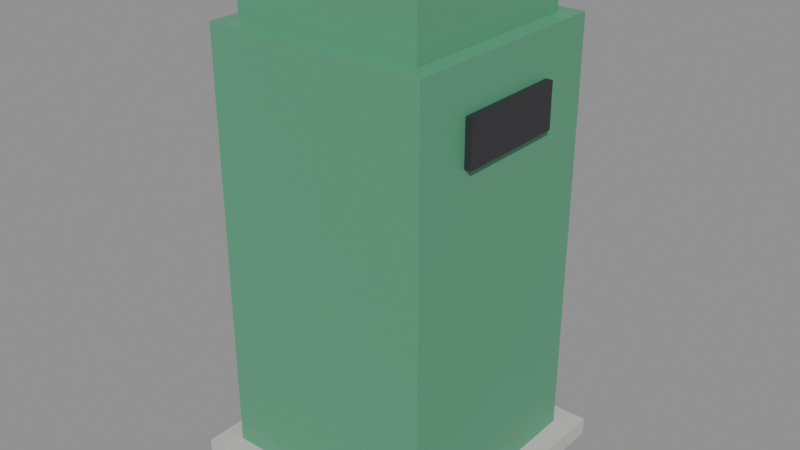 # Source: SM_Prop_OutdoorBin.blend  (saved by Blender 5.3.31; exported with 4.5.12 LTS)
import bpy
from mathutils import Matrix  # noqa: F401  (used for matrix-valued properties, if any)

bpy.ops.wm.read_factory_settings(use_empty=True)
scene = bpy.context.scene
scene.name = 'Scene'

# ---- materials (node trees are filled in below, after node groups)
mat_wood = bpy.data.materials.new('Wood')
mat_wood.diffuse_color = (0.42, 0.28, 0.16, 1.0)
mat_woodlight = bpy.data.materials.new('WoodLight')
mat_woodlight.diffuse_color = (0.7, 0.55, 0.38, 1.0)
mat_metal = bpy.data.materials.new('Metal')
mat_metal.diffuse_color = (0.55, 0.56, 0.58, 1.0)
mat_metaldark = bpy.data.materials.new('MetalDark')
mat_metaldark.diffuse_color = (0.08, 0.08, 0.09, 1.0)
mat_plastic = bpy.data.materials.new('Plastic')
mat_plastic.diffuse_color = (0.06, 0.06, 0.07, 1.0)
mat_plasticwhite = bpy.data.materials.new('PlasticWhite')
mat_plasticwhite.diffuse_color = (0.85, 0.86, 0.87, 1.0)
mat_fabric = bpy.data.materials.new('Fabric')
mat_fabric.diffuse_color = (0.12, 0.18, 0.32, 1.0)
mat_fabricred = bpy.data.materials.new('FabricRed')
mat_fabricred.diffuse_color = (0.45, 0.07, 0.07, 1.0)
mat_concrete = bpy.data.materials.new('Concrete')
mat_concrete.diffuse_color = (0.55, 0.54, 0.52, 1.0)
mat_screen = bpy.data.materials.new('Screen')
mat_screen.diffuse_color = (0.02, 0.05, 0.12, 1.0)
mat_screenon = bpy.data.materials.new('ScreenOn')
mat_screenon.diffuse_color = (0.15, 0.45, 0.95, 1.0)
mat_glass = bpy.data.materials.new('Glass')
mat_glass.diffuse_color = (0.6, 0.75, 0.8, 1.0)
mat_leaf = bpy.data.materials.new('Leaf')
mat_leaf.diffuse_color = (0.12, 0.32, 0.1, 1.0)
mat_soil = bpy.data.materials.new('Soil')
mat_soil.diffuse_color = (0.18, 0.12, 0.08, 1.0)
mat_paintred = bpy.data.materials.new('PaintRed')
mat_paintred.diffuse_color = (0.75, 0.05, 0.04, 1.0)
mat_paintblue = bpy.data.materials.new('PaintBlue')
mat_paintblue.diffuse_color = (0.05, 0.2, 0.55, 1.0)
mat_paintyellow = bpy.data.materials.new('PaintYellow')
mat_paintyellow.diffuse_color = (0.95, 0.75, 0.1, 1.0)
mat_paintgreen = bpy.data.materials.new('PaintGreen')
mat_paintgreen.diffuse_color = (0.1, 0.35, 0.2, 1.0)
mat_paintorange = bpy.data.materials.new('PaintOrange')
mat_paintorange.diffuse_color = (1.0, 0.45, 0.08, 1.0)
mat_rubber = bpy.data.materials.new('Rubber')
mat_rubber.diffuse_color = (0.02, 0.02, 0.02, 1.0)
mat_paper = bpy.data.materials.new('Paper')
mat_paper.diffuse_color = (0.9, 0.88, 0.82, 1.0)
mat_ntnublue = bpy.data.materials.new('NTNUBlue')
mat_ntnublue.diffuse_color = (0.0, 0.25, 0.55, 1.0)

# ---- material node trees
mat_wood.use_nodes = True; mat_wood.node_tree.nodes.clear()
_N = mat_wood.node_tree.nodes; _L = mat_wood.node_tree.links
n0 = _N.new('ShaderNodeBsdfPrincipled'); n0.name = 'Principled BSDF'; n0.location = (-200, 100)
n0.inputs[0].default_value = (0.42, 0.28, 0.16, 1.0)
n0.inputs[2].default_value = 0.55
n0.inputs[10].default_value = 0.005
n1 = _N.new('ShaderNodeOutputMaterial'); n1.name = 'Material Output'; n1.location = (200, 100)
_L.new(n0.outputs[0], n1.inputs[0])
n1.is_active_output = True
mat_woodlight.use_nodes = True; mat_woodlight.node_tree.nodes.clear()
_N = mat_woodlight.node_tree.nodes; _L = mat_woodlight.node_tree.links
n0 = _N.new('ShaderNodeBsdfPrincipled'); n0.name = 'Principled BSDF'; n0.location = (-200, 100)
n0.inputs[0].default_value = (0.7, 0.55, 0.38, 1.0)
n0.inputs[2].default_value = 0.55
n0.inputs[10].default_value = 0.005
n1 = _N.new('ShaderNodeOutputMaterial'); n1.name = 'Material Output'; n1.location = (200, 100)
_L.new(n0.outputs[0], n1.inputs[0])
n1.is_active_output = True
mat_metal.use_nodes = True; mat_metal.node_tree.nodes.clear()
_N = mat_metal.node_tree.nodes; _L = mat_metal.node_tree.links
n0 = _N.new('ShaderNodeBsdfPrincipled'); n0.name = 'Principled BSDF'; n0.location = (-200, 100)
n0.inputs[0].default_value = (0.55, 0.56, 0.58, 1.0)
n0.inputs[1].default_value = 0.9
n0.inputs[2].default_value = 0.35
n0.inputs[10].default_value = 0.005
n1 = _N.new('ShaderNodeOutputMaterial'); n1.name = 'Material Output'; n1.location = (200, 100)
_L.new(n0.outputs[0], n1.inputs[0])
n1.is_active_output = True
mat_metaldark.use_nodes = True; mat_metaldark.node_tree.nodes.clear()
_N = mat_metaldark.node_tree.nodes; _L = mat_metaldark.node_tree.links
n0 = _N.new('ShaderNodeBsdfPrincipled'); n0.name = 'Principled BSDF'; n0.location = (-200, 100)
n0.inputs[0].default_value = (0.08, 0.08, 0.09, 1.0)
n0.inputs[1].default_value = 0.7
n0.inputs[10].default_value = 0.005
n1 = _N.new('ShaderNodeOutputMaterial'); n1.name = 'Material Output'; n1.location = (200, 100)
_L.new(n0.outputs[0], n1.inputs[0])
n1.is_active_output = True
mat_plastic.use_nodes = True; mat_plastic.node_tree.nodes.clear()
_N = mat_plastic.node_tree.nodes; _L = mat_plastic.node_tree.links
n0 = _N.new('ShaderNodeBsdfPrincipled'); n0.name = 'Principled BSDF'; n0.location = (-200, 100)
n0.inputs[0].default_value = (0.06, 0.06, 0.07, 1.0)
n0.inputs[2].default_value = 0.6
n0.inputs[10].default_value = 0.005
n1 = _N.new('ShaderNodeOutputMaterial'); n1.name = 'Material Output'; n1.location = (200, 100)
_L.new(n0.outputs[0], n1.inputs[0])
n1.is_active_output = True
mat_plasticwhite.use_nodes = True; mat_plasticwhite.node_tree.nodes.clear()
_N = mat_plasticwhite.node_tree.nodes; _L = mat_plasticwhite.node_tree.links
n0 = _N.new('ShaderNodeBsdfPrincipled'); n0.name = 'Principled BSDF'; n0.location = (-200, 100)
n0.inputs[0].default_value = (0.85, 0.86, 0.87, 1.0)
n0.inputs[10].default_value = 0.005
n1 = _N.new('ShaderNodeOutputMaterial'); n1.name = 'Material Output'; n1.location = (200, 100)
_L.new(n0.outputs[0], n1.inputs[0])
n1.is_active_output = True
mat_fabric.use_nodes = True; mat_fabric.node_tree.nodes.clear()
_N = mat_fabric.node_tree.nodes; _L = mat_fabric.node_tree.links
n0 = _N.new('ShaderNodeBsdfPrincipled'); n0.name = 'Principled BSDF'; n0.location = (-200, 100)
n0.inputs[0].default_value = (0.12, 0.18, 0.32, 1.0)
n0.inputs[2].default_value = 0.95
n0.inputs[10].default_value = 0.005
n1 = _N.new('ShaderNodeOutputMaterial'); n1.name = 'Material Output'; n1.location = (200, 100)
_L.new(n0.outputs[0], n1.inputs[0])
n1.is_active_output = True
mat_fabricred.use_nodes = True; mat_fabricred.node_tree.nodes.clear()
_N = mat_fabricred.node_tree.nodes; _L = mat_fabricred.node_tree.links
n0 = _N.new('ShaderNodeBsdfPrincipled'); n0.name = 'Principled BSDF'; n0.location = (-200, 100)
n0.inputs[0].default_value = (0.45, 0.07, 0.07, 1.0)
n0.inputs[2].default_value = 0.95
n0.inputs[10].default_value = 0.005
n1 = _N.new('ShaderNodeOutputMaterial'); n1.name = 'Material Output'; n1.location = (200, 100)
_L.new(n0.outputs[0], n1.inputs[0])
n1.is_active_output = True
mat_concrete.use_nodes = True; mat_concrete.node_tree.nodes.clear()
_N = mat_concrete.node_tree.nodes; _L = mat_concrete.node_tree.links
n0 = _N.new('ShaderNodeBsdfPrincipled'); n0.name = 'Principled BSDF'; n0.location = (-200, 100)
n0.inputs[0].default_value = (0.55, 0.54, 0.52, 1.0)
n0.inputs[2].default_value = 0.9
n0.inputs[10].default_value = 0.005
n1 = _N.new('ShaderNodeOutputMaterial'); n1.name = 'Material Output'; n1.location = (200, 100)
_L.new(n0.outputs[0], n1.inputs[0])
n1.is_active_output = True
mat_screen.use_nodes = True; mat_screen.node_tree.nodes.clear()
_N = mat_screen.node_tree.nodes; _L = mat_screen.node_tree.links
n0 = _N.new('ShaderNodeBsdfPrincipled'); n0.name = 'Principled BSDF'; n0.location = (-200, 100)
n0.inputs[0].default_value = (0.02, 0.05, 0.12, 1.0)
n0.inputs[1].default_value = 0.2
n0.inputs[2].default_value = 0.1
n0.inputs[10].default_value = 0.005
n1 = _N.new('ShaderNodeOutputMaterial'); n1.name = 'Material Output'; n1.location = (200, 100)
_L.new(n0.outputs[0], n1.inputs[0])
n1.is_active_output = True
mat_screenon.use_nodes = True; mat_screenon.node_tree.nodes.clear()
_N = mat_screenon.node_tree.nodes; _L = mat_screenon.node_tree.links
n0 = _N.new('ShaderNodeBsdfPrincipled'); n0.name = 'Principled BSDF'; n0.location = (-200, 100)
n0.inputs[0].default_value = (0.15, 0.45, 0.95, 1.0)
n0.inputs[2].default_value = 0.2
n0.inputs[10].default_value = 0.005
n1 = _N.new('ShaderNodeOutputMaterial'); n1.name = 'Material Output'; n1.location = (200, 100)
_L.new(n0.outputs[0], n1.inputs[0])
n1.is_active_output = True
mat_glass.use_nodes = True; mat_glass.node_tree.nodes.clear()
_N = mat_glass.node_tree.nodes; _L = mat_glass.node_tree.links
n0 = _N.new('ShaderNodeBsdfPrincipled'); n0.name = 'Principled BSDF'; n0.location = (-200, 100)
n0.inputs[0].default_value = (0.6, 0.75, 0.8, 1.0)
n0.inputs[1].default_value = 0.3
n0.inputs[2].default_value = 0.05
n0.inputs[10].default_value = 0.005
n1 = _N.new('ShaderNodeOutputMaterial'); n1.name = 'Material Output'; n1.location = (200, 100)
_L.new(n0.outputs[0], n1.inputs[0])
n1.is_active_output = True
mat_leaf.use_nodes = True; mat_leaf.node_tree.nodes.clear()
_N = mat_leaf.node_tree.nodes; _L = mat_leaf.node_tree.links
n0 = _N.new('ShaderNodeBsdfPrincipled'); n0.name = 'Principled BSDF'; n0.location = (-200, 100)
n0.inputs[0].default_value = (0.12, 0.32, 0.1, 1.0)
n0.inputs[2].default_value = 0.7
n0.inputs[10].default_value = 0.005
n1 = _N.new('ShaderNodeOutputMaterial'); n1.name = 'Material Output'; n1.location = (200, 100)
_L.new(n0.outputs[0], n1.inputs[0])
n1.is_active_output = True
mat_soil.use_nodes = True; mat_soil.node_tree.nodes.clear()
_N = mat_soil.node_tree.nodes; _L = mat_soil.node_tree.links
n0 = _N.new('ShaderNodeBsdfPrincipled'); n0.name = 'Principled BSDF'; n0.location = (-200, 100)
n0.inputs[0].default_value = (0.18, 0.12, 0.08, 1.0)
n0.inputs[2].default_value = 1.0
n0.inputs[10].default_value = 0.005
n1 = _N.new('ShaderNodeOutputMaterial'); n1.name = 'Material Output'; n1.location = (200, 100)
_L.new(n0.outputs[0], n1.inputs[0])
n1.is_active_output = True
mat_paintred.use_nodes = True; mat_paintred.node_tree.nodes.clear()
_N = mat_paintred.node_tree.nodes; _L = mat_paintred.node_tree.links
n0 = _N.new('ShaderNodeBsdfPrincipled'); n0.name = 'Principled BSDF'; n0.location = (-200, 100)
n0.inputs[0].default_value = (0.75, 0.05, 0.04, 1.0)
n0.inputs[2].default_value = 0.4
n0.inputs[10].default_value = 0.005
n1 = _N.new('ShaderNodeOutputMaterial'); n1.name = 'Material Output'; n1.location = (200, 100)
_L.new(n0.outputs[0], n1.inputs[0])
n1.is_active_output = True
mat_paintblue.use_nodes = True; mat_paintblue.node_tree.nodes.clear()
_N = mat_paintblue.node_tree.nodes; _L = mat_paintblue.node_tree.links
n0 = _N.new('ShaderNodeBsdfPrincipled'); n0.name = 'Principled BSDF'; n0.location = (-200, 100)
n0.inputs[0].default_value = (0.05, 0.2, 0.55, 1.0)
n0.inputs[2].default_value = 0.4
n0.inputs[10].default_value = 0.005
n1 = _N.new('ShaderNodeOutputMaterial'); n1.name = 'Material Output'; n1.location = (200, 100)
_L.new(n0.outputs[0], n1.inputs[0])
n1.is_active_output = True
mat_paintyellow.use_nodes = True; mat_paintyellow.node_tree.nodes.clear()
_N = mat_paintyellow.node_tree.nodes; _L = mat_paintyellow.node_tree.links
n0 = _N.new('ShaderNodeBsdfPrincipled'); n0.name = 'Principled BSDF'; n0.location = (-200, 100)
n0.inputs[0].default_value = (0.95, 0.75, 0.1, 1.0)
n0.inputs[2].default_value = 0.45
n0.inputs[10].default_value = 0.005
n1 = _N.new('ShaderNodeOutputMaterial'); n1.name = 'Material Output'; n1.location = (200, 100)
_L.new(n0.outputs[0], n1.inputs[0])
n1.is_active_output = True
mat_paintgreen.use_nodes = True; mat_paintgreen.node_tree.nodes.clear()
_N = mat_paintgreen.node_tree.nodes; _L = mat_paintgreen.node_tree.links
n0 = _N.new('ShaderNodeBsdfPrincipled'); n0.name = 'Principled BSDF'; n0.location = (-200, 100)
n0.inputs[0].default_value = (0.1, 0.35, 0.2, 1.0)
n0.inputs[2].default_value = 0.45
n0.inputs[10].default_value = 0.005
n1 = _N.new('ShaderNodeOutputMaterial'); n1.name = 'Material Output'; n1.location = (200, 100)
_L.new(n0.outputs[0], n1.inputs[0])
n1.is_active_output = True
mat_paintorange.use_nodes = True; mat_paintorange.node_tree.nodes.clear()
_N = mat_paintorange.node_tree.nodes; _L = mat_paintorange.node_tree.links
n0 = _N.new('ShaderNodeBsdfPrincipled'); n0.name = 'Principled BSDF'; n0.location = (-200, 100)
n0.inputs[0].default_value = (1.0, 0.45, 0.08, 1.0)
n0.inputs[2].default_value = 0.45
n0.inputs[10].default_value = 0.005
n1 = _N.new('ShaderNodeOutputMaterial'); n1.name = 'Material Output'; n1.location = (200, 100)
_L.new(n0.outputs[0], n1.inputs[0])
n1.is_active_output = True
mat_rubber.use_nodes = True; mat_rubber.node_tree.nodes.clear()
_N = mat_rubber.node_tree.nodes; _L = mat_rubber.node_tree.links
n0 = _N.new('ShaderNodeBsdfPrincipled'); n0.name = 'Principled BSDF'; n0.location = (-200, 100)
n0.inputs[0].default_value = (0.02, 0.02, 0.02, 1.0)
n0.inputs[2].default_value = 0.95
n0.inputs[10].default_value = 0.005
n1 = _N.new('ShaderNodeOutputMaterial'); n1.name = 'Material Output'; n1.location = (200, 100)
_L.new(n0.outputs[0], n1.inputs[0])
n1.is_active_output = True
mat_paper.use_nodes = True; mat_paper.node_tree.nodes.clear()
_N = mat_paper.node_tree.nodes; _L = mat_paper.node_tree.links
n0 = _N.new('ShaderNodeBsdfPrincipled'); n0.name = 'Principled BSDF'; n0.location = (-200, 100)
n0.inputs[0].default_value = (0.9, 0.88, 0.82, 1.0)
n0.inputs[2].default_value = 0.9
n0.inputs[10].default_value = 0.005
n1 = _N.new('ShaderNodeOutputMaterial'); n1.name = 'Material Output'; n1.location = (200, 100)
_L.new(n0.outputs[0], n1.inputs[0])
n1.is_active_output = True
mat_ntnublue.use_nodes = True; mat_ntnublue.node_tree.nodes.clear()
_N = mat_ntnublue.node_tree.nodes; _L = mat_ntnublue.node_tree.links
n0 = _N.new('ShaderNodeBsdfPrincipled'); n0.name = 'Principled BSDF'; n0.location = (-200, 100)
n0.inputs[0].default_value = (0.0, 0.25, 0.55, 1.0)
n0.inputs[2].default_value = 0.4
n0.inputs[10].default_value = 0.005
n1 = _N.new('ShaderNodeOutputMaterial'); n1.name = 'Material Output'; n1.location = (200, 100)
_L.new(n0.outputs[0], n1.inputs[0])
n1.is_active_output = True

# ---- meshes
me_sm_prop_outdoorbin = bpy.data.meshes.new('SM_Prop_OutdoorBin')
me_sm_prop_outdoorbin.from_pydata([(-0.25, 0.25, 0.0), (0.25, 0.25, 0.0), (0.25, -0.25, 0.0), (-0.25, -0.25, 0.0), (-0.25, 0.25, 1.0), (0.25, 0.25, 1.0), (0.25, -0.25, 1.0), (-0.25, -0.25, 1.0), (0.2121, -0.2121, 1.0), (-0.2121, -0.2121, 1.0), (-0.2121, 0.2121, 1.0), (0.2121, 0.2121, 1.0), (0.2121, -0.2121, 1.12), (-0.2121, -0.2121, 1.12), (-0.2121, 0.2121, 1.12), (0.2121, 0.2121, 1.12), (0.245, 0.125, 0.8), (0.265, 0.125, 0.8), (0.265, -0.125, 0.8), (0.245, -0.125, 0.8), (0.245, 0.125, 0.9), (0.265, 0.125, 0.9), (0.265, -0.125, 0.9), (0.245, -0.125, 0.9), (-0.3, 0.3, 0.0), (0.3, 0.3, 0.0), (0.3, -0.3, 0.0), (-0.3, -0.3, 0.0), (-0.3, 0.3, 0.04), (0.3, 0.3, 0.04), (0.3, -0.3, 0.04), (-0.3, -0.3, 0.04)], [], [(0, 1, 2, 3), (4, 7, 6, 5), (0, 4, 5, 1), (1, 5, 6, 2), (2, 6, 7, 3), (3, 7, 4, 0), (11, 8, 9, 10), (12, 15, 14, 13), (8, 12, 13, 9), (9, 13, 14, 10), (10, 14, 15, 11), (11, 15, 12, 8), (16, 17, 18, 19), (20, 23, 22, 21), (16, 20, 21, 17), (17, 21, 22, 18), (18, 22, 23, 19), (19, 23, 20, 16), (24, 25, 26, 27), (28, 31, 30, 29), (24, 28, 29, 25), (25, 29, 30, 26), (26, 30, 31, 27), (27, 31, 28, 24)])
me_sm_prop_outdoorbin.polygons.foreach_set('material_index', [17, 17, 17, 17, 17, 17, 17, 17, 17, 17, 17, 17, 3, 3, 3, 3, 3, 3, 8, 8, 8, 8, 8, 8])
_uv = me_sm_prop_outdoorbin.uv_layers.new(name='Float2')
_uv.uv.foreach_set('vector', [-0.125, 0.125, 0.125, 0.125, 0.125, -0.125, -0.125, -0.125, -0.125, 0.125, -0.125, -0.125, 0.125, -0.125, 0.125, 0.125, -0.125, 0.0, -0.125, 0.5, 0.125, 0.5, 0.125, 0.0, 0.125, 0.0, 0.125, 0.5, -0.125, 0.5, -0.125, 0.0, 0.125, 0.0, 0.125, 0.5, -0.125, 0.5, -0.125, 0.0, -0.125, 0.0, -0.125, 0.5, 0.125, 0.5, 0.125, 0.0, 0.1061, 0.1061, 0.1061, -0.1061, -0.1061, -0.1061, -0.1061, 0.1061, 0.1061, -0.1061, 0.1061, 0.1061, -0.1061, 0.1061, -0.1061, -0.1061, 0.1061, 0.5, 0.1061, 0.56, -0.1061, 0.56, -0.1061, 0.5, -0.1061, 0.5, -0.1061, 0.56, 0.1061, 0.56, 0.1061, 0.5, -0.1061, 0.5, -0.1061, 0.56, 0.1061, 0.56, 0.1061, 0.5, 0.1061, 0.5, 0.1061, 0.56, -0.1061, 0.56, -0.1061, 0.5, 0.1225, 0.0625, 0.1325, 0.0625, 0.1325, -0.0625, 0.1225, -0.0625, 0.1225, 0.0625, 0.1225, -0.0625, 0.1325, -0.0625, 0.1325, 0.0625, 0.1225, 0.4, 0.1225, 0.45, 0.1325, 0.45, 0.1325, 0.4, 0.0625, 0.4, 0.0625, 0.45, -0.0625, 0.45, -0.0625, 0.4, 0.1325, 0.4, 0.1325, 0.45, 0.1225, 0.45, 0.1225, 0.4, -0.0625, 0.4, -0.0625, 0.45, 0.0625, 0.45, 0.0625, 0.4, -0.15, 0.15, 0.15, 0.15, 0.15, -0.15, -0.15, -0.15, -0.15, 0.15, -0.15, -0.15, 0.15, -0.15, 0.15, 0.15, -0.15, 0.0, -0.15, 0.02, 0.15, 0.02, 0.15, 0.0, 0.15, 0.0, 0.15, 0.02, -0.15, 0.02, -0.15, 0.0, 0.15, 0.0, 0.15, 0.02, -0.15, 0.02, -0.15, 0.0, -0.15, 0.0, -0.15, 0.02, 0.15, 0.02, 0.15, 0.0])
me_sm_prop_outdoorbin.materials.append(mat_wood)
me_sm_prop_outdoorbin.materials.append(mat_woodlight)
me_sm_prop_outdoorbin.materials.append(mat_metal)
me_sm_prop_outdoorbin.materials.append(mat_metaldark)
me_sm_prop_outdoorbin.materials.append(mat_plastic)
me_sm_prop_outdoorbin.materials.append(mat_plasticwhite)
me_sm_prop_outdoorbin.materials.append(mat_fabric)
me_sm_prop_outdoorbin.materials.append(mat_fabricred)
me_sm_prop_outdoorbin.materials.append(mat_concrete)
me_sm_prop_outdoorbin.materials.append(mat_screen)
me_sm_prop_outdoorbin.materials.append(mat_screenon)
me_sm_prop_outdoorbin.materials.append(mat_glass)
me_sm_prop_outdoorbin.materials.append(mat_leaf)
me_sm_prop_outdoorbin.materials.append(mat_soil)
me_sm_prop_outdoorbin.materials.append(mat_paintred)
me_sm_prop_outdoorbin.materials.append(mat_paintblue)
me_sm_prop_outdoorbin.materials.append(mat_paintyellow)
me_sm_prop_outdoorbin.materials.append(mat_paintgreen)
me_sm_prop_outdoorbin.materials.append(mat_paintorange)
me_sm_prop_outdoorbin.materials.append(mat_rubber)
me_sm_prop_outdoorbin.materials.append(mat_paper)
me_sm_prop_outdoorbin.materials.append(mat_ntnublue)
me_sm_prop_outdoorbin.update()

# ---- objects
ob_sm_prop_outdoorbin = bpy.data.objects.new('SM_Prop_OutdoorBin', me_sm_prop_outdoorbin)

# ---- transforms, parenting, visibility, modifiers, constraints
ob_sm_prop_outdoorbin.location = (0.0, 0.0, 0.0)

# ---- collection membership
scene.collection.objects.link(ob_sm_prop_outdoorbin)

# ---- scene / render settings (as saved in the file)
scene.frame_start = 1; scene.frame_end = 250; scene.frame_set(1)
scene.render.engine = 'BLENDER_EEVEE_NEXT'
scene.render.bake_bias = 0.0
scene.render.bake_samples = 0
scene.render.compositor_device = 'GPU'
scene.eevee.use_volume_custom_range = False
scene.eevee.fast_gi_thickness_near = 0.1
scene.eevee.fast_gi_thickness_far = 0.0
scene.eevee.ray_tracing_options.screen_trace_thickness = 0.1
bpy.context.view_layer.update()

# ---- added for rendering (the .blend has no active camera and no usable light): camera, sun + grey world if the file has none
cam_auto = bpy.data.cameras.new('AutoCamera')
cam_auto.lens = 50.0
cam_auto.sensor_width = 36.0
cam_auto.clip_end = 1000.0
ob_auto_camera = bpy.data.objects.new('AutoCamera', cam_auto)
scene.collection.objects.link(ob_auto_camera)
ob_auto_camera.location = (1.30006, -1.56008, 1.60005)
ob_auto_camera.rotation_euler = (1.09748, -7.21219e-08, 0.694738)
scene.camera = ob_auto_camera
light_auto_sun = bpy.data.lights.new('AutoSun', 'SUN')
light_auto_sun.energy = 3.0
light_auto_sun.angle = 0.0523599
ob_auto_sun = bpy.data.objects.new('AutoSun', light_auto_sun)
scene.collection.objects.link(ob_auto_sun)
ob_auto_sun.rotation_euler = (0.872665, 0.174533, 0.523599)
if scene.world is None:
    world_auto = bpy.data.worlds.new('AutoWorld')
    world_auto.color = (0.3, 0.3, 0.3)
    scene.world = world_auto
bpy.context.view_layer.update()
